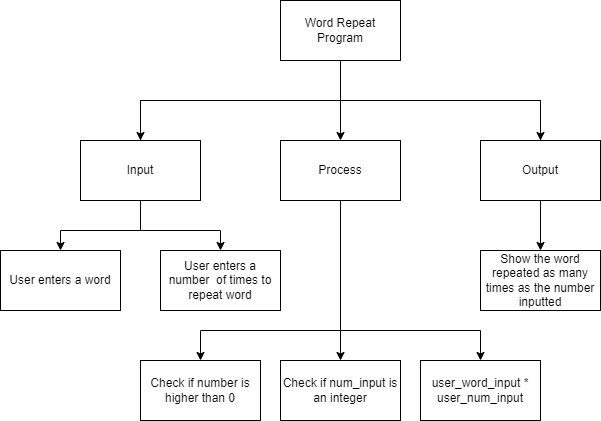

The diagram above was exported from draw.io. Its source (the exported page's mxGraphModel, read from the mxfile embedded in the PNG):
<mxGraphModel dx="1629" dy="246" grid="1" gridSize="10" guides="1" tooltips="1" connect="1" arrows="1" fold="1" page="1" pageScale="1" pageWidth="827" pageHeight="1169" math="0" shadow="0">
  <root>
    <mxCell id="0" />
    <mxCell id="1" parent="0" />
    <mxCell id="6" style="edgeStyle=none;html=1;exitX=0.5;exitY=1;exitDx=0;exitDy=0;entryX=0.5;entryY=0;entryDx=0;entryDy=0;" parent="1" source="2" target="3" edge="1">
      <mxGeometry relative="1" as="geometry" />
    </mxCell>
    <mxCell id="2" value="Word Repeat Program" style="rounded=0;whiteSpace=wrap;html=1;" parent="1" vertex="1">
      <mxGeometry x="240" y="20" width="120" height="60" as="geometry" />
    </mxCell>
    <mxCell id="16" style="edgeStyle=none;rounded=0;html=1;exitX=0.5;exitY=1;exitDx=0;exitDy=0;entryX=0.5;entryY=0;entryDx=0;entryDy=0;" parent="1" source="3" target="14" edge="1">
      <mxGeometry relative="1" as="geometry">
        <Array as="points">
          <mxPoint x="300" y="350" />
          <mxPoint x="160" y="350" />
        </Array>
      </mxGeometry>
    </mxCell>
    <mxCell id="17" style="edgeStyle=none;rounded=0;html=1;exitX=0.5;exitY=1;exitDx=0;exitDy=0;entryX=0.5;entryY=0;entryDx=0;entryDy=0;" parent="1" source="3" target="15" edge="1">
      <mxGeometry relative="1" as="geometry">
        <Array as="points">
          <mxPoint x="300" y="350" />
          <mxPoint x="440" y="350" />
        </Array>
      </mxGeometry>
    </mxCell>
    <mxCell id="21" style="edgeStyle=none;html=1;exitX=0.5;exitY=1;exitDx=0;exitDy=0;entryX=0.5;entryY=0;entryDx=0;entryDy=0;" edge="1" parent="1" source="3" target="20">
      <mxGeometry relative="1" as="geometry" />
    </mxCell>
    <mxCell id="3" value="Process" style="rounded=0;whiteSpace=wrap;html=1;" parent="1" vertex="1">
      <mxGeometry x="240" y="160" width="120" height="60" as="geometry" />
    </mxCell>
    <mxCell id="7" style="edgeStyle=none;html=1;exitX=0.5;exitY=0;exitDx=0;exitDy=0;entryX=0.5;entryY=0;entryDx=0;entryDy=0;rounded=0;" parent="1" source="4" target="5" edge="1">
      <mxGeometry relative="1" as="geometry">
        <Array as="points">
          <mxPoint x="100" y="120" />
          <mxPoint x="500" y="120" />
        </Array>
      </mxGeometry>
    </mxCell>
    <mxCell id="12" style="edgeStyle=none;rounded=0;html=1;exitX=0.5;exitY=1;exitDx=0;exitDy=0;entryX=0.5;entryY=0;entryDx=0;entryDy=0;" parent="1" source="4" target="9" edge="1">
      <mxGeometry relative="1" as="geometry">
        <Array as="points">
          <mxPoint x="100" y="250" />
          <mxPoint x="20" y="250" />
        </Array>
      </mxGeometry>
    </mxCell>
    <mxCell id="13" style="edgeStyle=none;rounded=0;html=1;exitX=0.5;exitY=1;exitDx=0;exitDy=0;entryX=0.5;entryY=0;entryDx=0;entryDy=0;" parent="1" source="4" target="10" edge="1">
      <mxGeometry relative="1" as="geometry">
        <Array as="points">
          <mxPoint x="100" y="250" />
          <mxPoint x="180" y="250" />
        </Array>
      </mxGeometry>
    </mxCell>
    <mxCell id="4" value="Input" style="rounded=0;whiteSpace=wrap;html=1;" parent="1" vertex="1">
      <mxGeometry x="40" y="160" width="120" height="60" as="geometry" />
    </mxCell>
    <mxCell id="8" style="edgeStyle=none;rounded=0;html=1;exitX=0.5;exitY=0;exitDx=0;exitDy=0;entryX=0.5;entryY=0;entryDx=0;entryDy=0;" parent="1" source="5" target="4" edge="1">
      <mxGeometry relative="1" as="geometry">
        <Array as="points">
          <mxPoint x="500" y="120" />
          <mxPoint x="100" y="120" />
        </Array>
      </mxGeometry>
    </mxCell>
    <mxCell id="19" style="edgeStyle=none;rounded=0;html=1;exitX=0.5;exitY=1;exitDx=0;exitDy=0;entryX=0.5;entryY=0;entryDx=0;entryDy=0;" parent="1" source="5" target="18" edge="1">
      <mxGeometry relative="1" as="geometry" />
    </mxCell>
    <mxCell id="5" value="Output" style="rounded=0;whiteSpace=wrap;html=1;" parent="1" vertex="1">
      <mxGeometry x="440" y="160" width="120" height="60" as="geometry" />
    </mxCell>
    <mxCell id="9" value="User enters a word" style="rounded=0;whiteSpace=wrap;html=1;" parent="1" vertex="1">
      <mxGeometry x="-40" y="270" width="120" height="60" as="geometry" />
    </mxCell>
    <mxCell id="10" value="User enters a number&amp;nbsp; of times to repeat word" style="rounded=0;whiteSpace=wrap;html=1;" parent="1" vertex="1">
      <mxGeometry x="120" y="270" width="120" height="60" as="geometry" />
    </mxCell>
    <mxCell id="14" value="Check if number is higher than 0" style="rounded=0;whiteSpace=wrap;html=1;" parent="1" vertex="1">
      <mxGeometry x="100" y="380" width="120" height="60" as="geometry" />
    </mxCell>
    <mxCell id="15" value="user_word_input * user_num_input" style="rounded=0;whiteSpace=wrap;html=1;" parent="1" vertex="1">
      <mxGeometry x="380" y="380" width="120" height="60" as="geometry" />
    </mxCell>
    <mxCell id="18" value="Show the word repeated as many times as the number inputted" style="rounded=0;whiteSpace=wrap;html=1;" parent="1" vertex="1">
      <mxGeometry x="440" y="270" width="120" height="60" as="geometry" />
    </mxCell>
    <mxCell id="20" value="Check if num_input is an integer" style="rounded=0;whiteSpace=wrap;html=1;" vertex="1" parent="1">
      <mxGeometry x="240" y="380" width="120" height="60" as="geometry" />
    </mxCell>
  </root>
</mxGraphModel>